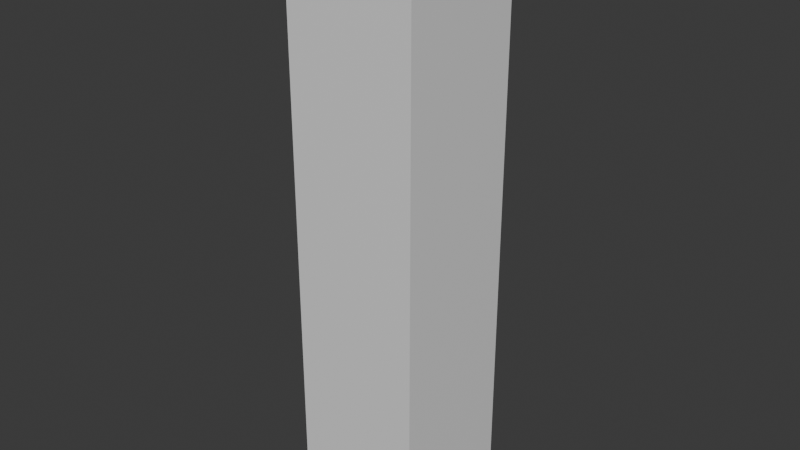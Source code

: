 # Source: blend.blend  (saved by Blender 5.2.44; exported with 4.5.12 LTS)
import bpy
from mathutils import Matrix  # noqa: F401  (used for matrix-valued properties, if any)

bpy.ops.wm.read_factory_settings(use_empty=True)
scene = bpy.context.scene
scene.name = 'Scene'

# ---- collections
col_collection = bpy.data.collections.new('Collection'); scene.collection.children.link(col_collection)

# ---- materials (node trees are filled in below, after node groups)
mat_material = bpy.data.materials.new('Material')
mat_material.alpha_threshold = 0.0
mat_material.use_backface_culling_lightprobe_volume = False
mat_material.roughness = 0.5
mat_material.line_color = (0.0, 0.0, 0.0, 1.0)
mat_material_001 = bpy.data.materials.new('Material.001')
mat_material_001.alpha_threshold = 0.0
mat_material_001.use_backface_culling_lightprobe_volume = False
mat_material_001.roughness = 0.5
mat_material_001.line_color = (0.0, 0.0, 0.0, 1.0)

# ---- material node trees
mat_material.use_nodes = True; mat_material.node_tree.nodes.clear()
_N = mat_material.node_tree.nodes; _L = mat_material.node_tree.links
n0 = _N.new('ShaderNodeOutputMaterial'); n0.name = 'Material Output'; n0.location = (200, 100)
n1 = _N.new('ShaderNodeBsdfPrincipled'); n1.name = 'Principled BSDF'; n1.location = (-200, 100)
n1.inputs[10].default_value = 0.005
_L.new(n1.outputs[0], n0.inputs[0])
n0.is_active_output = True
mat_material_001.use_nodes = True; mat_material_001.node_tree.nodes.clear()
_N = mat_material_001.node_tree.nodes; _L = mat_material_001.node_tree.links
n0 = _N.new('ShaderNodeOutputMaterial'); n0.name = 'Material Output'; n0.location = (200, 100)
n1 = _N.new('ShaderNodeBsdfPrincipled'); n1.name = 'Principled BSDF'; n1.location = (-200, 100)
n1.inputs[10].default_value = 0.005
_L.new(n1.outputs[0], n0.inputs[0])
n0.is_active_output = True

# ---- world
world_world = bpy.data.worlds.new('World'); scene.world = world_world
world_world.use_nodes = True; world_world.node_tree.nodes.clear()
_N = world_world.node_tree.nodes; _L = world_world.node_tree.links
n0 = _N.new('ShaderNodeOutputWorld'); n0.name = 'World Output'; n0.location = (200, 100)
n1 = _N.new('ShaderNodeBackground'); n1.name = 'Background'; n1.location = (-200, 100)
n1.inputs[0].default_value = (0.05088, 0.05088, 0.05088, 1.0)
_L.new(n1.outputs[0], n0.inputs[0])
n0.is_active_output = True
world_world.color = (0.05088, 0.05088, 0.05088)
world_world.sun_shadow_jitter_overblur = 0.0

# ---- meshes
me_cube = bpy.data.meshes.new('Cube')
me_cube.from_pydata([(1.0, 1.0, 1.0), (1.0, 1.0, -1.0), (1.0, -1.0, 1.0), (1.0, -1.0, -1.0), (-1.0, 1.0, 1.0), (-1.0, 1.0, -1.0), (-1.0, -1.0, 1.0), (-1.0, -1.0, -1.0)], [], [(0, 4, 6, 2), (3, 2, 6, 7), (7, 6, 4, 5), (5, 1, 3, 7), (1, 0, 2, 3), (5, 4, 0, 1)])
_uv = me_cube.uv_layers.new(name='UVMap')
_uv.uv.foreach_set('vector', [0.625, 0.5, 0.875, 0.5, 0.875, 0.75, 0.625, 0.75, 0.375, 0.75, 0.625, 0.75, 0.625, 1.0, 0.375, 1.0, 0.375, 0.0, 0.625, 0.0, 0.625, 0.25, 0.375, 0.25, 0.125, 0.5, 0.375, 0.5, 0.375, 0.75, 0.125, 0.75, 0.375, 0.5, 0.625, 0.5, 0.625, 0.75, 0.375, 0.75, 0.375, 0.25, 0.625, 0.25, 0.625, 0.5, 0.375, 0.5])
me_cube.materials.append(mat_material)
me_cube.use_mirror_vertex_groups = False
me_cube.update()
me_cube_001 = bpy.data.meshes.new('Cube.001')
me_cube_001.from_pydata([(1.0, 1.0, 1.0), (1.0, 1.0, -1.0), (1.0, -1.0, 1.0), (1.0, -1.0, -1.0), (-1.0, 1.0, 1.0), (-1.0, 1.0, -1.0), (-1.0, -1.0, 1.0), (-1.0, -1.0, -1.0)], [], [(0, 4, 6, 2), (3, 2, 6, 7), (7, 6, 4, 5), (5, 1, 3, 7), (1, 0, 2, 3), (5, 4, 0, 1)])
_uv = me_cube_001.uv_layers.new(name='UVMap')
_uv.uv.foreach_set('vector', [0.625, 0.5, 0.875, 0.5, 0.875, 0.75, 0.625, 0.75, 0.375, 0.75, 0.625, 0.75, 0.625, 1.0, 0.375, 1.0, 0.375, 0.0, 0.625, 0.0, 0.625, 0.25, 0.375, 0.25, 0.125, 0.5, 0.375, 0.5, 0.375, 0.75, 0.125, 0.75, 0.375, 0.5, 0.625, 0.5, 0.625, 0.75, 0.375, 0.75, 0.375, 0.25, 0.625, 0.25, 0.625, 0.5, 0.375, 0.5])
me_cube_001.materials.append(mat_material_001)
me_cube_001.use_mirror_vertex_groups = False
me_cube_001.update()

# ---- objects
ob_cube = bpy.data.objects.new('Cube', me_cube)
ob_cube_001 = bpy.data.objects.new('Cube.001', me_cube_001)

# ---- transforms, parenting, visibility, modifiers, constraints
ob_cube.location = (0.0, 0.0, 0.0)
ob_cube.scale = (0.6702, 0.6702, 3.009)
ob_cube.lock_rotations_4d = False
ob_cube.empty_display_type = 'ARROWS'
ob_cube.lineart.crease_threshold = 0.0
ob_cube_001.location = (0.0, 0.0, -2.91)
ob_cube_001.scale = (0.6902, 0.6902, 0.1)
ob_cube_001.lock_rotations_4d = False
ob_cube_001.empty_display_type = 'ARROWS'
ob_cube_001.lineart.crease_threshold = 0.0

# ---- collection membership
col_collection.objects.link(ob_cube)
col_collection.objects.link(ob_cube_001)

# ---- scene / render settings (as saved in the file)
scene.frame_start = 1; scene.frame_end = 250; scene.frame_set(1)
scene.render.engine = 'BLENDER_EEVEE_NEXT'
scene.render.bake_bias = 0.0
scene.render.bake_samples = 0
scene.render.compositor_device = 'GPU'
scene.eevee.use_volume_custom_range = False
scene.eevee.fast_gi_thickness_near = 0.1
scene.eevee.fast_gi_thickness_far = 0.0
scene.eevee.ray_tracing_options.screen_trace_thickness = 0.1
bpy.context.view_layer.update()

# ---- added for rendering (the .blend has no active camera and no usable light): camera, sun
cam_auto = bpy.data.cameras.new('AutoCamera')
cam_auto.lens = 50.0
cam_auto.sensor_width = 36.0
cam_auto.clip_end = 1000.0
ob_auto_camera = bpy.data.objects.new('AutoCamera', cam_auto)
scene.collection.objects.link(ob_auto_camera)
ob_auto_camera.location = (5.85389, -7.02467, 4.68261)
ob_auto_camera.rotation_euler = (1.09748, -7.21219e-08, 0.694738)
scene.camera = ob_auto_camera
light_auto_sun = bpy.data.lights.new('AutoSun', 'SUN')
light_auto_sun.energy = 3.0
light_auto_sun.angle = 0.0523599
ob_auto_sun = bpy.data.objects.new('AutoSun', light_auto_sun)
scene.collection.objects.link(ob_auto_sun)
ob_auto_sun.rotation_euler = (0.872665, 0.174533, 0.523599)
bpy.context.view_layer.update()
